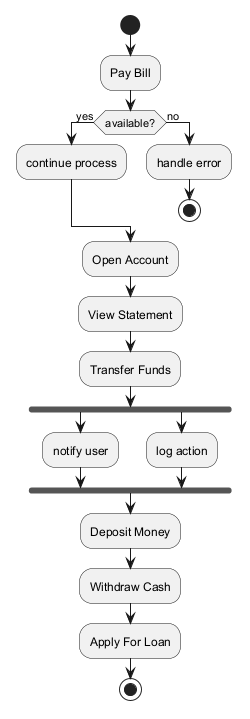

The diagram above was rendered by PlantUML. Its source (embedded in the PNG):
@startuml
skinparam backgroundColor #FFFFFF
skinparam classBackgroundColor #E8F4FA
skinparam classBorderColor #2C7DA0
start
:Pay Bill;
if (available?) then (yes)
:continue process;
else (no)
:handle error;
stop
endif
:Open Account;
:View Statement;
:Transfer Funds;
fork
:notify user;
fork again
:log action;
end fork
:Deposit Money;
:Withdraw Cash;
:Apply For Loan;
stop
@enduml